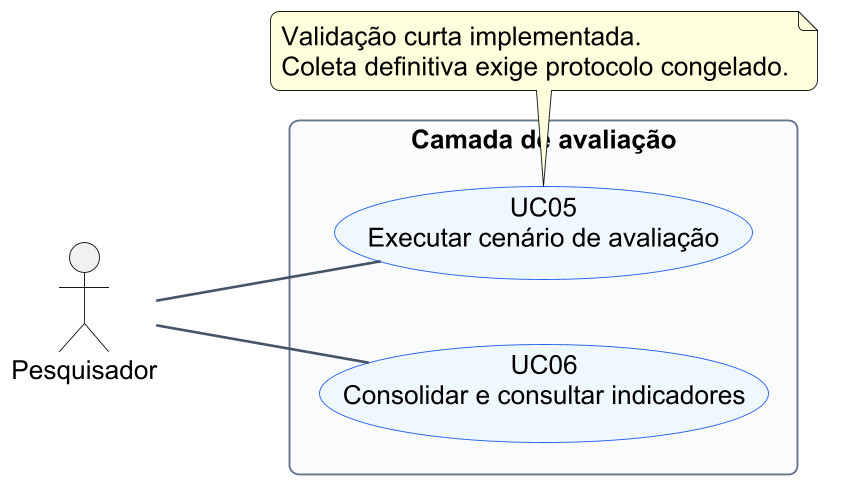

The diagram above was rendered by PlantUML. Its source (embedded in the PNG):
@startuml
!include tema.puml
left to right direction
actor Pesquisador as P
rectangle "Camada de avaliação" {
 usecase "UC05\nExecutar cenário de avaliação" as U5
 usecase "UC06\nConsolidar e consultar indicadores" as U6
}
P -- U5
P -- U6
note bottom of U5
 Validação curta implementada.
 Coleta definitiva exige protocolo congelado.
end note
@enduml